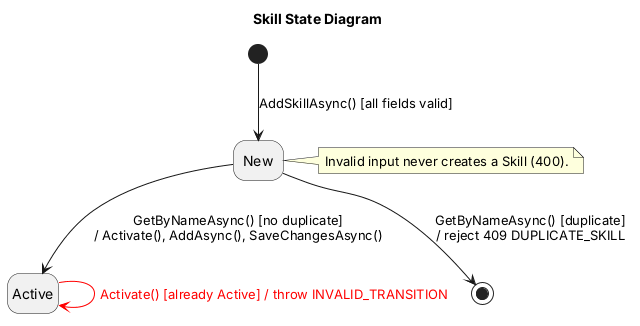

The diagram above was rendered by PlantUML. Its source (embedded in the PNG):
@startuml
title Skill State Diagram
hide empty description
skinparam shadowing false

state New
state Active

[*] --> New : AddSkillAsync() [all fields valid]
New --> Active : GetByNameAsync() [no duplicate]\n/ Activate(), AddAsync(), SaveChangesAsync()
New --> [*] : GetByNameAsync() [duplicate]\n/ reject 409 DUPLICATE_SKILL

Active -[#red]-> Active : <color:red>Activate() [already Active] / throw INVALID_TRANSITION</color>

note right of New
  Invalid input never creates a Skill (400).
end note

@enduml